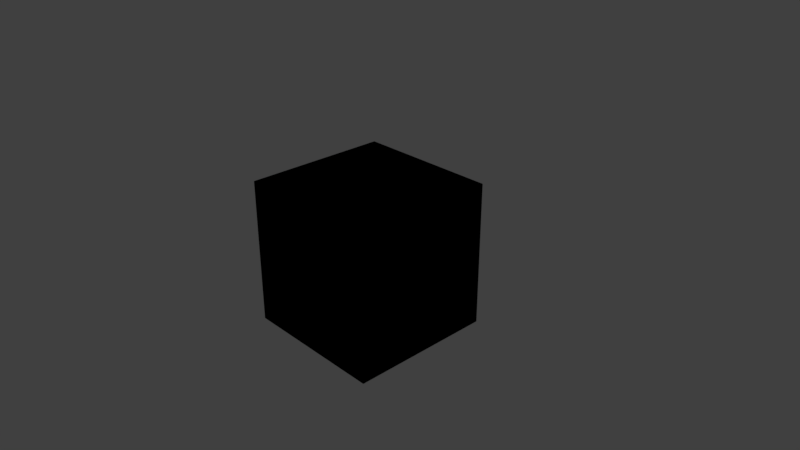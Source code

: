 # Source: tlm_data.blend  (saved by Blender 2.80.75; exported with 4.5.12 LTS)
import bpy
from mathutils import Matrix  # noqa: F401  (used for matrix-valued properties, if any)

bpy.ops.wm.read_factory_settings(use_empty=True)
scene = bpy.context.scene
scene.name = 'Scene'

# ---- collections
col_collection_1 = bpy.data.collections.new('Collection 1'); scene.collection.children.link(col_collection_1)

# ---- materials (node trees are filled in below, after node groups)
mat_material = bpy.data.materials.new('Material')
mat_material.alpha_threshold = 0.0
mat_material.roughness = 0.5
mat_material.line_color = (0.0, 0.0, 0.0, 1.0)

# ---- node groups
ng_rgbd_decode = bpy.data.node_groups.new('RGBD Decode', 'ShaderNodeTree')
_s = ng_rgbd_decode.interface.new_socket(name='Image', in_out='OUTPUT', socket_type='NodeSocketColor')
_s.default_value = (0.0, 0.0, 0.0, 0.0)
_s = ng_rgbd_decode.interface.new_socket(name='RGB', in_out='INPUT', socket_type='NodeSocketColor')
_s.default_value = (0.8, 0.8, 0.8, 1.0)
_s = ng_rgbd_decode.interface.new_socket(name='Local Multiplier', in_out='INPUT', socket_type='NodeSocketFloat')
_s.default_value = 1.0
_s.min_value = 0.0
_s.max_value = 1e+04
_N = ng_rgbd_decode.nodes; _L = ng_rgbd_decode.links
n0 = _N.new('ShaderNodeMath'); n0.name = 'Math.001'; n0.location = (-377, -111)
n0.operation = 'POWER'
n0.inputs[1].default_value = 0.4545
n1 = _N.new('ShaderNodeMath'); n1.name = 'Math.002'; n1.location = (-380, -275)
n1.operation = 'POWER'
n1.inputs[1].default_value = 0.4545
n2 = _N.new('ShaderNodeSeparateColor'); n2.name = 'Separate RGB'; n2.location = (-673, -151)
n3 = _N.new('ShaderNodeMath'); n3.name = 'Math.003'; n3.location = (-9, 51)
n3.operation = 'MULTIPLY'
n4 = _N.new('ShaderNodeMath'); n4.name = 'Math.005'; n4.location = (-10, -280)
n4.operation = 'MULTIPLY'
n5 = _N.new('ShaderNodeMath'); n5.name = 'Math.004'; n5.location = (-10, -115)
n5.operation = 'MULTIPLY'
n6 = _N.new('ShaderNodeMath'); n6.name = 'Math'; n6.location = (-373, 54)
n6.operation = 'POWER'
n6.inputs[1].default_value = 0.4545
n7 = _N.new('ShaderNodeMath'); n7.name = 'Math.006'; n7.location = (-248, 287)
n7.operation = 'DIVIDE'
n7.inputs[0].default_value = 6.0
n7.inputs[1].default_value = 255.0
n8 = _N.new('ShaderNodeMath'); n8.name = 'Math.008'; n8.location = (228, -119)
n8.operation = 'DIVIDE'
n9 = _N.new('ShaderNodeMath'); n9.name = 'Math.007'; n9.location = (235, 47)
n9.operation = 'DIVIDE'
n10 = _N.new('ShaderNodeMath'); n10.name = 'Math.009'; n10.location = (223, -287)
n10.operation = 'DIVIDE'
n11 = _N.new('ShaderNodeCombineColor'); n11.name = 'Combine RGB'; n11.location = (673, -148)
n12 = _N.new('NodeGroupOutput'); n12.name = 'Group Output'; n12.location = (890, -149)
n13 = _N.new('NodeGroupInput'); n13.name = 'RGBD Decode'; n13.location = (-936, -319)
_L.new(n2.outputs[0], n6.inputs[0])
_L.new(n2.outputs[1], n0.inputs[0])
_L.new(n2.outputs[2], n1.inputs[0])
_L.new(n1.outputs[0], n4.inputs[0])
_L.new(n0.outputs[0], n5.inputs[0])
_L.new(n6.outputs[0], n3.inputs[0])
_L.new(n7.outputs[0], n3.inputs[1])
_L.new(n7.outputs[0], n5.inputs[1])
_L.new(n7.outputs[0], n4.inputs[1])
_L.new(n3.outputs[0], n9.inputs[0])
_L.new(n4.outputs[0], n10.inputs[0])
_L.new(n5.outputs[0], n8.inputs[0])
_L.new(n9.outputs[0], n11.inputs[0])
_L.new(n8.outputs[0], n11.inputs[1])
_L.new(n10.outputs[0], n11.inputs[2])
_L.new(n13.outputs[0], n2.inputs[0])
_L.new(n11.outputs[0], n12.inputs[0])
_L.new(n13.outputs[1], n9.inputs[1])
_L.new(n13.outputs[1], n8.inputs[1])
_L.new(n13.outputs[1], n10.inputs[1])
n12.is_active_output = True
ng_rgbm_decode = bpy.data.node_groups.new('RGBM Decode', 'ShaderNodeTree')
_s = ng_rgbm_decode.interface.new_socket(name='HDR Output', in_out='OUTPUT', socket_type='NodeSocketColor')
_s.default_value = (0.0, 0.0, 0.0, 0.0)
_s = ng_rgbm_decode.interface.new_socket(name='RGB', in_out='INPUT', socket_type='NodeSocketColor')
_s.default_value = (0.8, 0.8, 0.8, 1.0)
_s = ng_rgbm_decode.interface.new_socket(name='Local Multiplier', in_out='INPUT', socket_type='NodeSocketFloat')
_s.default_value = 1.0
_s.min_value = 0.0
_s = ng_rgbm_decode.interface.new_socket(name='Global Multiplier', in_out='INPUT', socket_type='NodeSocketFloat')
_s.default_value = 1.0
_s.min_value = 0.0
_N = ng_rgbm_decode.nodes; _L = ng_rgbm_decode.links
n0 = _N.new('ShaderNodeMath'); n0.name = 'Math.001'; n0.location = (319, 31)
n0.operation = 'POWER'
n0.inputs[1].default_value = 0.455
n1 = _N.new('ShaderNodeMath'); n1.name = 'Math'; n1.location = (320, 187)
n1.operation = 'POWER'
n1.inputs[1].default_value = 0.455
n2 = _N.new('ShaderNodeMath'); n2.name = 'Math.002'; n2.location = (319, -127)
n2.operation = 'POWER'
n2.inputs[1].default_value = 0.455
n3 = _N.new('ShaderNodeSeparateColor'); n3.name = 'Separate RGB'; n3.location = (22, 176)
n4 = _N.new('ShaderNodeMath'); n4.name = 'Math.004'; n4.location = (552, 21)
n4.operation = 'MULTIPLY'
n5 = _N.new('ShaderNodeMath'); n5.name = 'Math.003'; n5.location = (554, 179)
n5.operation = 'MULTIPLY'
n6 = _N.new('ShaderNodeMath'); n6.name = 'Math.005'; n6.location = (552, -132)
n6.operation = 'MULTIPLY'
n7 = _N.new('ShaderNodeMath'); n7.name = 'Math.007'; n7.location = (771, 20)
n7.operation = 'MULTIPLY'
n7.inputs[1].default_value = 6.0
n8 = _N.new('ShaderNodeMath'); n8.name = 'Math.006'; n8.location = (772, 177)
n8.operation = 'MULTIPLY'
n8.inputs[1].default_value = 6.0
n9 = _N.new('ShaderNodeMath'); n9.name = 'Math.008'; n9.location = (769, -134)
n9.operation = 'MULTIPLY'
n9.inputs[1].default_value = 6.0
n10 = _N.new('NodeGroupInput'); n10.name = 'Group Input'; n10.location = (-200, 0)
n11 = _N.new('NodeGroupOutput'); n11.name = 'Group Output'; n11.location = (1724, 119)
n12 = _N.new('ShaderNodeCombineColor'); n12.name = 'Combine RGB'; n12.location = (1544, 126)
n13 = _N.new('ShaderNodeMath'); n13.name = 'Math.009'; n13.location = (1013, 184)
n13.operation = 'MULTIPLY'
n14 = _N.new('ShaderNodeMath'); n14.name = 'Math.011'; n14.location = (1011, 12)
n14.operation = 'MULTIPLY'
n15 = _N.new('ShaderNodeMath'); n15.name = 'Math.010'; n15.location = (1013, -159)
n15.operation = 'MULTIPLY'
_L.new(n10.outputs[0], n3.inputs[0])
_L.new(n3.outputs[0], n1.inputs[0])
_L.new(n3.outputs[1], n0.inputs[0])
_L.new(n3.outputs[2], n2.inputs[0])
_L.new(n1.outputs[0], n5.inputs[0])
_L.new(n0.outputs[0], n4.inputs[0])
_L.new(n2.outputs[0], n6.inputs[0])
_L.new(n10.outputs[1], n5.inputs[1])
_L.new(n10.outputs[1], n4.inputs[1])
_L.new(n10.outputs[1], n6.inputs[1])
_L.new(n5.outputs[0], n8.inputs[0])
_L.new(n4.outputs[0], n7.inputs[0])
_L.new(n6.outputs[0], n9.inputs[0])
_L.new(n8.outputs[0], n13.inputs[0])
_L.new(n7.outputs[0], n14.inputs[0])
_L.new(n9.outputs[0], n15.inputs[0])
_L.new(n12.outputs[0], n11.inputs[0])
_L.new(n13.outputs[0], n12.inputs[0])
_L.new(n10.outputs[2], n13.inputs[1])
_L.new(n15.outputs[0], n12.inputs[2])
_L.new(n14.outputs[0], n12.inputs[1])
_L.new(n10.outputs[2], n14.inputs[1])
_L.new(n10.outputs[2], n15.inputs[1])
n11.is_active_output = True
ng_exposure = bpy.data.node_groups.new('Exposure', 'ShaderNodeTree')
_s = ng_exposure.interface.new_socket(name='Image', in_out='OUTPUT', socket_type='NodeSocketColor')
_s.default_value = (0.0, 0.0, 0.0, 0.0)
_s = ng_exposure.interface.new_socket(name='Image', in_out='INPUT', socket_type='NodeSocketColor')
_s.default_value = (0.8, 0.8, 0.8, 1.0)
_s = ng_exposure.interface.new_socket(name='Exposure', in_out='INPUT', socket_type='NodeSocketFloat')
_N = ng_exposure.nodes; _L = ng_exposure.links
n0 = _N.new('ShaderNodeMath'); n0.name = 'Math'; n0.location = (-300, -138)
n0.operation = 'POWER'
n0.inputs[0].default_value = 2.0
n1 = _N.new('ShaderNodeMath'); n1.name = 'Math.002'; n1.location = (30, 2)
n1.operation = 'MULTIPLY'
n2 = _N.new('ShaderNodeMath'); n2.name = 'Math.003'; n2.location = (29, -162)
n2.operation = 'MULTIPLY'
n3 = _N.new('ShaderNodeSeparateColor'); n3.name = 'Separate RGB'; n3.location = (-299, -15)
n4 = _N.new('ShaderNodeMath'); n4.name = 'Math.001'; n4.location = (30, 162)
n4.operation = 'MULTIPLY'
n5 = _N.new('NodeGroupOutput'); n5.name = 'Group Output'; n5.location = (500, 0)
n6 = _N.new('ShaderNodeCombineColor'); n6.name = 'Combine RGB'; n6.location = (300, -4)
n7 = _N.new('NodeGroupInput'); n7.name = 'Group Input'; n7.location = (-500, 0)
_L.new(n0.outputs[0], n2.inputs[1])
_L.new(n0.outputs[0], n1.inputs[1])
_L.new(n0.outputs[0], n4.inputs[1])
_L.new(n3.outputs[0], n4.inputs[0])
_L.new(n3.outputs[1], n1.inputs[0])
_L.new(n3.outputs[2], n2.inputs[0])
_L.new(n4.outputs[0], n6.inputs[0])
_L.new(n1.outputs[0], n6.inputs[1])
_L.new(n2.outputs[0], n6.inputs[2])
_L.new(n7.outputs[0], n3.inputs[0])
_L.new(n6.outputs[0], n5.inputs[0])
_L.new(n7.outputs[1], n0.inputs[1])
n5.is_active_output = True

# ---- material node trees
mat_material.use_nodes = True; mat_material.node_tree.nodes.clear()
_N = mat_material.node_tree.nodes; _L = mat_material.node_tree.links
n0 = _N.new('ShaderNodeGroup'); n0.name = 'RGBD Decode'; n0.location = (133, 648)
n0.label = 'RGBD Decode'
n0.node_tree = ng_rgbd_decode
n0.inputs[0].default_value = (0.8, 0.8, 0.8, 1.0)
n0.inputs[1].default_value = 1.0
n1 = _N.new('ShaderNodeGroup'); n1.name = 'RGBM Decode'; n1.location = (129, 491)
n1.label = 'RGBM Decode'
n1.node_tree = ng_rgbm_decode
n1.inputs[0].default_value = (0.8, 0.8, 0.8, 1.0)
n1.inputs[1].default_value = 1.0
n1.inputs[2].default_value = 1.0
n2 = _N.new('ShaderNodeGroup'); n2.name = 'Exposure'; n2.location = (132, 799)
n2.label = 'Exposure'
n2.node_tree = ng_exposure
n2.inputs[0].default_value = (0.8, 0.8, 0.8, 1.0)
n2.inputs[1].default_value = 0.0

# ---- world
world_world = bpy.data.worlds.new('World'); scene.world = world_world
world_world.use_nodes = True; world_world.node_tree.nodes.clear()
_N = world_world.node_tree.nodes; _L = world_world.node_tree.links
n0 = _N.new('ShaderNodeOutputWorld'); n0.name = 'World Output'; n0.location = (300, 300)
n1 = _N.new('ShaderNodeBackground'); n1.name = 'Background'; n1.location = (10, 300)
n1.inputs[0].default_value = (0.05088, 0.05088, 0.05088, 1.0)
_L.new(n1.outputs[0], n0.inputs[0])
n0.is_active_output = True
world_world.color = (0.05088, 0.05088, 0.05088)
world_world.use_sun_shadow = False
world_world.sun_shadow_jitter_overblur = 0.0
world_world.cycles.sampling_method = 'MANUAL'

# ---- cameras
cam_camera = bpy.data.cameras.new('Camera')
cam_camera.clip_end = 100.0
cam_camera.lens = 35.0
cam_camera.sensor_width = 32.0
cam_camera.sensor_height = 18.0
cam_camera.ortho_scale = 7.314
cam_camera.dof.focus_distance = 0.0

# ---- lights
light_lamp = bpy.data.lights.new('Lamp', 'POINT')
light_lamp.transmission_factor = 0.0
light_lamp.cutoff_distance = 30.0
light_lamp.energy = 100.0
light_lamp.shadow_buffer_clip_start = 1.001
light_lamp.shadow_soft_size = 0.1
light_lamp.shadow_maximum_resolution = 0.006
light_lamp.use_absolute_resolution = True

# ---- meshes
me_cube = bpy.data.meshes.new('Cube')
me_cube.from_pydata([(1.0, 1.0, -1.0), (1.0, -1.0, -1.0), (-1.0, -1.0, -1.0), (-1.0, 1.0, -1.0), (1.0, 1.0, 1.0), (1.0, -1.0, 1.0), (-1.0, -1.0, 1.0), (-1.0, 1.0, 1.0)], [], [(0, 1, 2, 3), (4, 7, 6, 5), (0, 4, 5, 1), (1, 5, 6, 2), (2, 6, 7, 3), (4, 0, 3, 7)])
me_cube.materials.append(mat_material)
me_cube.use_remesh_preserve_volume = False
me_cube.use_remesh_preserve_attributes = False
me_cube.use_mirror_vertex_groups = False
me_cube.update()

# ---- objects
ob_cube = bpy.data.objects.new('Cube', me_cube)
ob_lamp = bpy.data.objects.new('Lamp', light_lamp)
ob_camera = bpy.data.objects.new('Camera', cam_camera)

# ---- transforms, parenting, visibility, modifiers, constraints
ob_cube.location = (0.0, 0.0, 0.0)
ob_cube.lock_rotations_4d = False
ob_cube.empty_display_type = 'ARROWS'
ob_cube.lineart.crease_threshold = 0.0
ob_lamp.location = (4.076, 1.005, 5.904)
ob_lamp.rotation_euler = (0.6503, 0.05522, 1.866)
ob_lamp.lock_rotations_4d = False
ob_lamp.empty_display_type = 'ARROWS'
ob_lamp.color = (0.0, 0.0, 0.0, 0.0)
ob_lamp.lineart.crease_threshold = 0.0
ob_camera.location = (7.481, -6.508, 5.344)
ob_camera.rotation_euler = (1.109, 0.0, 0.8149)
ob_camera.lock_rotations_4d = False
ob_camera.empty_display_type = 'ARROWS'
ob_camera.color = (0.0, 0.0, 0.0, 0.0)
ob_camera.display_type = 'WIRE'
ob_camera.lineart.crease_threshold = 0.0

# ---- collection membership
col_collection_1.objects.link(ob_cube)
col_collection_1.objects.link(ob_lamp)
col_collection_1.objects.link(ob_camera)

# ---- scene / render settings (as saved in the file)
scene.camera = ob_camera
scene.frame_start = 1; scene.frame_end = 250; scene.frame_set(1)
scene.render.engine = 'CYCLES'
scene.render.resolution_percentage = 50
scene.render.dither_intensity = 0.0
scene.cycles.use_denoising = False
scene.cycles.samples = 128
scene.cycles.sampling_pattern = 'TABULATED_SOBOL'
scene.cycles.use_adaptive_sampling = False
scene.cycles.use_light_tree = False
scene.view_settings.view_transform = 'Standard'
bpy.context.view_layer.update()
